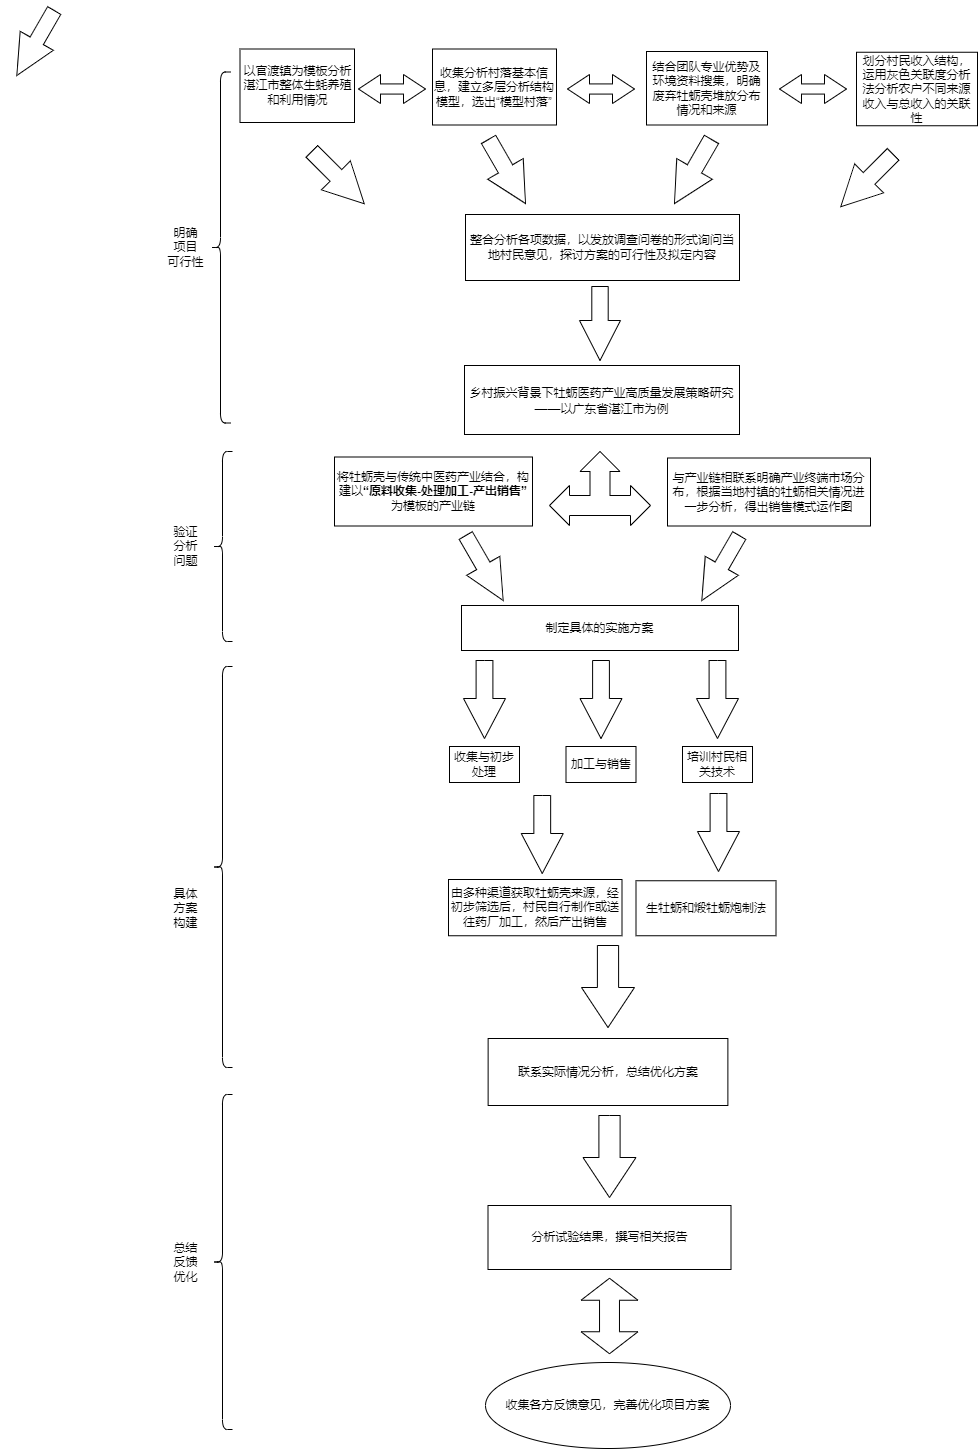

The diagram above was exported from draw.io. Its source (the exported page's mxGraphModel, read from the mxfile embedded in the PNG):
<mxGraphModel dx="1340" dy="539" grid="0" gridSize="10" guides="1" tooltips="1" connect="1" arrows="1" fold="1" page="0" pageScale="1" pageWidth="827" pageHeight="1169" math="0" shadow="0">
  <root>
    <mxCell id="0" />
    <mxCell id="1" parent="0" />
    <mxCell id="zoNketT7VrxpnGaKjotu-1" value="以官渡镇为模板分析湛江市整体生蚝养殖和利用情况" style="rounded=0;whiteSpace=wrap;html=1;" parent="1" vertex="1">
      <mxGeometry x="12.5" y="92.5" width="114.5" height="73.5" as="geometry" />
    </mxCell>
    <mxCell id="zoNketT7VrxpnGaKjotu-2" value="收集分析村落基本信息，建立多层分析结构模型，选出“模型村落”" style="rounded=0;whiteSpace=wrap;html=1;" parent="1" vertex="1">
      <mxGeometry x="205" y="92.5" width="124" height="76" as="geometry" />
    </mxCell>
    <mxCell id="zoNketT7VrxpnGaKjotu-3" value="" style="html=1;shadow=0;dashed=0;align=center;verticalAlign=middle;shape=mxgraph.arrows2.twoWayArrow;dy=0.65;dx=22;" parent="1" vertex="1">
      <mxGeometry x="131" y="118" width="67" height="29" as="geometry" />
    </mxCell>
    <mxCell id="zoNketT7VrxpnGaKjotu-6" value="&lt;p class=&quot;MsoNormal&quot;&gt;&lt;span style=&quot;mso-spacerun:'yes';font-family:仿宋_GB2312;mso-hansi-font-family:'Times New Roman';&lt;br/&gt;mso-bidi-font-family:'Times New Roman';font-size:12.0000pt;mso-font-kerning:1.0000pt;&quot;&gt;&lt;font face=&quot;仿宋_GB2312&quot;&gt;乡村振兴背景下牡蛎医药产业高质量发展策略研究&lt;/font&gt;&lt;font face=&quot;仿宋_GB2312&quot;&gt;——以广东省湛江市为例&lt;/font&gt;&lt;/span&gt;&lt;/p&gt;" style="rounded=0;whiteSpace=wrap;html=1;" parent="1" vertex="1">
      <mxGeometry x="237" y="409" width="275" height="69" as="geometry" />
    </mxCell>
    <mxCell id="zoNketT7VrxpnGaKjotu-7" value="" style="html=1;shadow=0;dashed=0;align=center;verticalAlign=middle;shape=mxgraph.arrows2.arrow;dy=0.6;dx=40;direction=south;notch=0;rotation=30;" parent="1" vertex="1">
      <mxGeometry x="-211" y="49" width="38" height="75" as="geometry" />
    </mxCell>
    <mxCell id="zoNketT7VrxpnGaKjotu-9" value="" style="shape=curlyBracket;whiteSpace=wrap;html=1;rounded=1;" parent="1" vertex="1">
      <mxGeometry x="-17" y="115.5" width="20" height="351" as="geometry" />
    </mxCell>
    <mxCell id="zoNketT7VrxpnGaKjotu-10" value="明确&lt;br&gt;项目&lt;br&gt;可行性" style="text;html=1;resizable=0;autosize=1;align=center;verticalAlign=middle;points=[];fillColor=none;strokeColor=none;rounded=0;" parent="1" vertex="1">
      <mxGeometry x="-69" y="263.5" width="54" height="55" as="geometry" />
    </mxCell>
    <mxCell id="zoNketT7VrxpnGaKjotu-11" value="" style="html=1;shadow=0;dashed=0;align=center;verticalAlign=middle;shape=mxgraph.arrows2.triadArrow;dy=10;dx=20;arrowHead=40;" parent="1" vertex="1">
      <mxGeometry x="322" y="495" width="101" height="74" as="geometry" />
    </mxCell>
    <mxCell id="zoNketT7VrxpnGaKjotu-12" value="将牡蛎壳与传统中医药产业结合，构建以&lt;b&gt;“&lt;/b&gt;&lt;b&gt;原料收集-处理加工-产出销售”&lt;/b&gt;为模板的产业链" style="rounded=0;whiteSpace=wrap;html=1;" parent="1" vertex="1">
      <mxGeometry x="107" y="500.5" width="198" height="69" as="geometry" />
    </mxCell>
    <mxCell id="zoNketT7VrxpnGaKjotu-13" value="与产业链相联系明确产业终端市场分布，根据当地村镇的牡蛎相关情况进一步分析，得出销售模式运作图" style="rounded=0;whiteSpace=wrap;html=1;" parent="1" vertex="1">
      <mxGeometry x="440" y="501.5" width="203" height="68" as="geometry" />
    </mxCell>
    <mxCell id="zoNketT7VrxpnGaKjotu-14" value="" style="html=1;shadow=0;dashed=0;align=center;verticalAlign=middle;shape=mxgraph.arrows2.arrow;dy=0.6;dx=40;direction=south;notch=0;rotation=-30;" parent="1" vertex="1">
      <mxGeometry x="238" y="574" width="38" height="75" as="geometry" />
    </mxCell>
    <mxCell id="zoNketT7VrxpnGaKjotu-15" value="" style="html=1;shadow=0;dashed=0;align=center;verticalAlign=middle;shape=mxgraph.arrows2.arrow;dy=0.6;dx=40;direction=south;notch=0;rotation=30;" parent="1" vertex="1">
      <mxGeometry x="474" y="574" width="38" height="75" as="geometry" />
    </mxCell>
    <mxCell id="zoNketT7VrxpnGaKjotu-16" value="制定具体的实施方案" style="rounded=0;whiteSpace=wrap;html=1;" parent="1" vertex="1">
      <mxGeometry x="234" y="649" width="277" height="45" as="geometry" />
    </mxCell>
    <mxCell id="zoNketT7VrxpnGaKjotu-17" value="" style="shape=curlyBracket;whiteSpace=wrap;html=1;rounded=1;" parent="1" vertex="1">
      <mxGeometry x="-15" y="495" width="20" height="190" as="geometry" />
    </mxCell>
    <mxCell id="zoNketT7VrxpnGaKjotu-18" value="验证&lt;br&gt;分析&lt;br&gt;问题" style="text;html=1;resizable=0;autosize=1;align=center;verticalAlign=middle;points=[];fillColor=none;strokeColor=none;rounded=0;" parent="1" vertex="1">
      <mxGeometry x="-63" y="562.5" width="42" height="55" as="geometry" />
    </mxCell>
    <mxCell id="zoNketT7VrxpnGaKjotu-20" value="" style="html=1;shadow=0;dashed=0;align=center;verticalAlign=middle;shape=mxgraph.arrows2.arrow;dy=0.6;dx=40;direction=south;notch=0;" parent="1" vertex="1">
      <mxGeometry x="236" y="704" width="42" height="78" as="geometry" />
    </mxCell>
    <mxCell id="zoNketT7VrxpnGaKjotu-21" value="" style="html=1;shadow=0;dashed=0;align=center;verticalAlign=middle;shape=mxgraph.arrows2.arrow;dy=0.6;dx=40;direction=south;notch=0;" parent="1" vertex="1">
      <mxGeometry x="352.5" y="704" width="42" height="78" as="geometry" />
    </mxCell>
    <mxCell id="zoNketT7VrxpnGaKjotu-22" value="" style="html=1;shadow=0;dashed=0;align=center;verticalAlign=middle;shape=mxgraph.arrows2.arrow;dy=0.6;dx=40;direction=south;notch=0;" parent="1" vertex="1">
      <mxGeometry x="469" y="704" width="42" height="78" as="geometry" />
    </mxCell>
    <mxCell id="zoNketT7VrxpnGaKjotu-24" value="收集与初步处理" style="rounded=0;whiteSpace=wrap;html=1;" parent="1" vertex="1">
      <mxGeometry x="222" y="790" width="70" height="36" as="geometry" />
    </mxCell>
    <mxCell id="zoNketT7VrxpnGaKjotu-25" value="加工与销售" style="rounded=0;whiteSpace=wrap;html=1;" parent="1" vertex="1">
      <mxGeometry x="338.5" y="790" width="70" height="36" as="geometry" />
    </mxCell>
    <mxCell id="zoNketT7VrxpnGaKjotu-26" value="培训村民相关技术" style="rounded=0;whiteSpace=wrap;html=1;" parent="1" vertex="1">
      <mxGeometry x="455" y="790" width="70" height="36" as="geometry" />
    </mxCell>
    <mxCell id="zoNketT7VrxpnGaKjotu-30" value="" style="html=1;shadow=0;dashed=0;align=center;verticalAlign=middle;shape=mxgraph.arrows2.arrow;dy=0.6;dx=40;direction=south;notch=0;" parent="1" vertex="1">
      <mxGeometry x="470" y="837" width="42" height="78" as="geometry" />
    </mxCell>
    <mxCell id="zoNketT7VrxpnGaKjotu-31" value="" style="html=1;shadow=0;dashed=0;align=center;verticalAlign=middle;shape=mxgraph.arrows2.arrow;dy=0.6;dx=40;direction=south;notch=0;" parent="1" vertex="1">
      <mxGeometry x="293.75" y="839" width="42" height="78" as="geometry" />
    </mxCell>
    <mxCell id="zoNketT7VrxpnGaKjotu-32" value="生牡蛎和煅牡蛎炮制法" style="rounded=0;whiteSpace=wrap;html=1;" parent="1" vertex="1">
      <mxGeometry x="408.5" y="924.25" width="140" height="55" as="geometry" />
    </mxCell>
    <mxCell id="zoNketT7VrxpnGaKjotu-37" value="" style="html=1;shadow=0;dashed=0;align=center;verticalAlign=middle;shape=mxgraph.arrows2.arrow;dy=0.6;dx=40;direction=south;notch=0;" parent="1" vertex="1">
      <mxGeometry x="354" y="989" width="53" height="82" as="geometry" />
    </mxCell>
    <mxCell id="zoNketT7VrxpnGaKjotu-39" value="联系实际情况分析，总结优化方案" style="rounded=0;whiteSpace=wrap;html=1;" parent="1" vertex="1">
      <mxGeometry x="260.63" y="1082" width="239.75" height="67" as="geometry" />
    </mxCell>
    <mxCell id="zoNketT7VrxpnGaKjotu-40" value="" style="html=1;shadow=0;dashed=0;align=center;verticalAlign=middle;shape=mxgraph.arrows2.arrow;dy=0.6;dx=40;direction=south;notch=0;" parent="1" vertex="1">
      <mxGeometry x="355.5" y="1159" width="53" height="82" as="geometry" />
    </mxCell>
    <mxCell id="zoNketT7VrxpnGaKjotu-41" value="分析试验结果，撰写相关报告" style="rounded=0;whiteSpace=wrap;html=1;" parent="1" vertex="1">
      <mxGeometry x="260.5" y="1249" width="243" height="64" as="geometry" />
    </mxCell>
    <mxCell id="zoNketT7VrxpnGaKjotu-42" value="" style="html=1;shadow=0;dashed=0;align=center;verticalAlign=middle;shape=mxgraph.arrows2.twoWayArrow;dy=0.65;dx=22;rotation=90;" parent="1" vertex="1">
      <mxGeometry x="344.25" y="1331" width="75.5" height="57" as="geometry" />
    </mxCell>
    <mxCell id="zoNketT7VrxpnGaKjotu-44" value="收集各方反馈意见，完善优化项目方案" style="ellipse;whiteSpace=wrap;html=1;" parent="1" vertex="1">
      <mxGeometry x="258.01" y="1406" width="245" height="86" as="geometry" />
    </mxCell>
    <mxCell id="zoNketT7VrxpnGaKjotu-45" value="" style="shape=curlyBracket;whiteSpace=wrap;html=1;rounded=1;" parent="1" vertex="1">
      <mxGeometry x="-15" y="710" width="20" height="401" as="geometry" />
    </mxCell>
    <mxCell id="zoNketT7VrxpnGaKjotu-46" value="具体&lt;br&gt;方案&lt;br&gt;构建" style="text;html=1;resizable=0;autosize=1;align=center;verticalAlign=middle;points=[];fillColor=none;strokeColor=none;rounded=0;" parent="1" vertex="1">
      <mxGeometry x="-63" y="924" width="42" height="55" as="geometry" />
    </mxCell>
    <mxCell id="zoNketT7VrxpnGaKjotu-47" value="" style="shape=curlyBracket;whiteSpace=wrap;html=1;rounded=1;" parent="1" vertex="1">
      <mxGeometry x="-15" y="1138" width="20" height="335" as="geometry" />
    </mxCell>
    <mxCell id="zoNketT7VrxpnGaKjotu-48" value="总结&lt;br&gt;反馈&lt;br&gt;优化" style="text;html=1;resizable=0;autosize=1;align=center;verticalAlign=middle;points=[];fillColor=none;strokeColor=none;rounded=0;" parent="1" vertex="1">
      <mxGeometry x="-63" y="1278" width="42" height="55" as="geometry" />
    </mxCell>
    <mxCell id="BykCIhDSjuHWzDZn-eu--3" value="结合团队专业优势及环境资料搜集，明确废弃牡蛎壳堆放分布情况和来源" style="rounded=0;whiteSpace=wrap;html=1;" vertex="1" parent="1">
      <mxGeometry x="419" y="95" width="121" height="73.5" as="geometry" />
    </mxCell>
    <mxCell id="BykCIhDSjuHWzDZn-eu--4" value="" style="html=1;shadow=0;dashed=0;align=center;verticalAlign=middle;shape=mxgraph.arrows2.twoWayArrow;dy=0.65;dx=22;" vertex="1" parent="1">
      <mxGeometry x="340" y="118" width="67" height="29" as="geometry" />
    </mxCell>
    <mxCell id="BykCIhDSjuHWzDZn-eu--5" value="" style="html=1;shadow=0;dashed=0;align=center;verticalAlign=middle;shape=mxgraph.arrows2.arrow;dy=0.6;dx=40;direction=south;notch=0;rotation=-45;" vertex="1" parent="1">
      <mxGeometry x="90" y="184" width="41" height="74" as="geometry" />
    </mxCell>
    <mxCell id="BykCIhDSjuHWzDZn-eu--6" value="整合分析各项数据，以发放调查问卷的形式询问当地村民意见，探讨方案的可行性及拟定内容" style="rounded=0;whiteSpace=wrap;html=1;" vertex="1" parent="1">
      <mxGeometry x="238" y="258" width="274" height="66" as="geometry" />
    </mxCell>
    <mxCell id="BykCIhDSjuHWzDZn-eu--7" value="" style="html=1;shadow=0;dashed=0;align=center;verticalAlign=middle;shape=mxgraph.arrows2.arrow;dy=0.6;dx=40;direction=south;notch=0;" vertex="1" parent="1">
      <mxGeometry x="352" y="330" width="41" height="74" as="geometry" />
    </mxCell>
    <mxCell id="BykCIhDSjuHWzDZn-eu--13" value="划分村民收入结构，运用灰色关联度分析法分析农户不同来源收入与总收入的关联性" style="rounded=0;whiteSpace=wrap;html=1;" vertex="1" parent="1">
      <mxGeometry x="629" y="95.75" width="121" height="73.5" as="geometry" />
    </mxCell>
    <mxCell id="BykCIhDSjuHWzDZn-eu--14" value="" style="html=1;shadow=0;dashed=0;align=center;verticalAlign=middle;shape=mxgraph.arrows2.twoWayArrow;dy=0.65;dx=22;" vertex="1" parent="1">
      <mxGeometry x="552" y="118" width="67" height="29" as="geometry" />
    </mxCell>
    <mxCell id="BykCIhDSjuHWzDZn-eu--19" value="" style="html=1;shadow=0;dashed=0;align=center;verticalAlign=middle;shape=mxgraph.arrows2.arrow;dy=0.6;dx=40;direction=south;notch=0;rotation=-30;" vertex="1" parent="1">
      <mxGeometry x="259" y="178" width="41" height="74" as="geometry" />
    </mxCell>
    <mxCell id="BykCIhDSjuHWzDZn-eu--20" value="" style="html=1;shadow=0;dashed=0;align=center;verticalAlign=middle;shape=mxgraph.arrows2.arrow;dy=0.6;dx=40;direction=south;notch=0;rotation=30;" vertex="1" parent="1">
      <mxGeometry x="445" y="178" width="41" height="74" as="geometry" />
    </mxCell>
    <mxCell id="BykCIhDSjuHWzDZn-eu--21" value="" style="html=1;shadow=0;dashed=0;align=center;verticalAlign=middle;shape=mxgraph.arrows2.arrow;dy=0.6;dx=40;direction=south;notch=0;rotation=45;" vertex="1" parent="1">
      <mxGeometry x="619" y="187" width="41" height="74" as="geometry" />
    </mxCell>
    <mxCell id="BykCIhDSjuHWzDZn-eu--25" value="由多种渠道获取牡蛎壳来源，经初步筛选后，村民自行制作或送往药厂加工，然后产出销售" style="rounded=0;whiteSpace=wrap;html=1;" vertex="1" parent="1">
      <mxGeometry x="221" y="923" width="173.5" height="56.25" as="geometry" />
    </mxCell>
  </root>
</mxGraphModel>